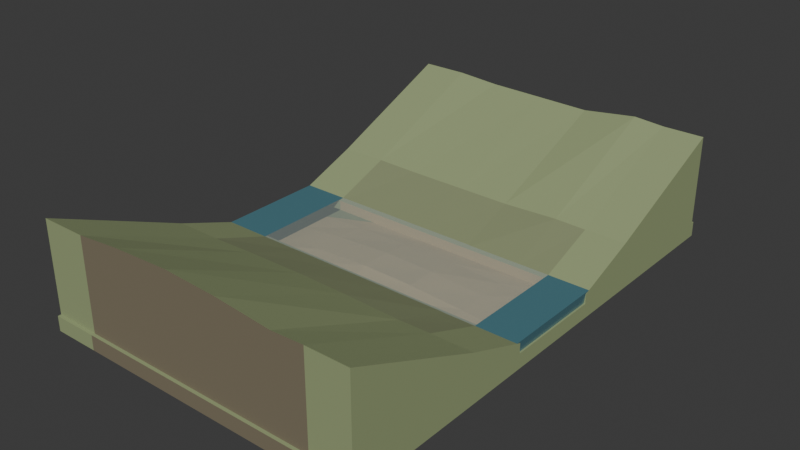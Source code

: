 # Source: source.blend  (saved by Blender 4.3.34; exported with 4.5.12 LTS)
import bpy
from mathutils import Matrix  # noqa: F401  (used for matrix-valued properties, if any)

bpy.ops.wm.read_factory_settings(use_empty=True)
scene = bpy.context.scene
scene.name = 'Scene'

# ---- collections
col_collection = bpy.data.collections.new('Collection'); scene.collection.children.link(col_collection)

# ---- materials (node trees are filled in below, after node groups)
mat_legacyearth = bpy.data.materials.new('LegacyEarth')
mat_legacyearth.diffuse_color = (0.3, 0.36, 0.18, 1.0)
mat_dampbank = bpy.data.materials.new('DampBank')
mat_dampbank.diffuse_color = (0.245, 0.28, 0.15, 1.0)
mat_cutbed = bpy.data.materials.new('CutBed')
mat_cutbed.diffuse_color = (0.2, 0.17, 0.11, 1.0)
mat_sediment = bpy.data.materials.new('Sediment')
mat_sediment.diffuse_color = (0.47, 0.36, 0.19, 1.0)
mat_legacywater = bpy.data.materials.new('LegacyWater')
mat_legacywater.diffuse_color = (0.075, 0.2, 0.24, 1.0)
mat_shoalwater = bpy.data.materials.new('ShoalWater')
mat_shoalwater.surface_render_method = 'BLENDED'
mat_shoalwater.blend_method = 'BLEND'
mat_shoalwater.diffuse_color = (0.7, 0.82, 0.78, 0.28)

# ---- material node trees
mat_legacyearth.use_nodes = True; mat_legacyearth.node_tree.nodes.clear()
_N = mat_legacyearth.node_tree.nodes; _L = mat_legacyearth.node_tree.links
n0 = _N.new('ShaderNodeBsdfPrincipled'); n0.name = 'Principled BSDF'; n0.location = (10, 300)
n0.inputs[0].default_value = (0.3, 0.36, 0.18, 1.0)
n0.inputs[2].default_value = 0.83
n1 = _N.new('ShaderNodeOutputMaterial'); n1.name = 'Material Output'; n1.location = (300, 300)
_L.new(n0.outputs[0], n1.inputs[0])
n1.is_active_output = True
mat_dampbank.use_nodes = True; mat_dampbank.node_tree.nodes.clear()
_N = mat_dampbank.node_tree.nodes; _L = mat_dampbank.node_tree.links
n0 = _N.new('ShaderNodeBsdfPrincipled'); n0.name = 'Principled BSDF'; n0.location = (10, 300)
n0.inputs[0].default_value = (0.245, 0.28, 0.15, 1.0)
n0.inputs[2].default_value = 0.91
n1 = _N.new('ShaderNodeOutputMaterial'); n1.name = 'Material Output'; n1.location = (300, 300)
_L.new(n0.outputs[0], n1.inputs[0])
n1.is_active_output = True
mat_cutbed.use_nodes = True; mat_cutbed.node_tree.nodes.clear()
_N = mat_cutbed.node_tree.nodes; _L = mat_cutbed.node_tree.links
n0 = _N.new('ShaderNodeBsdfPrincipled'); n0.name = 'Principled BSDF'; n0.location = (10, 300)
n0.inputs[0].default_value = (0.2, 0.17, 0.11, 1.0)
n0.inputs[2].default_value = 0.95
n1 = _N.new('ShaderNodeOutputMaterial'); n1.name = 'Material Output'; n1.location = (300, 300)
_L.new(n0.outputs[0], n1.inputs[0])
n1.is_active_output = True
mat_sediment.use_nodes = True; mat_sediment.node_tree.nodes.clear()
_N = mat_sediment.node_tree.nodes; _L = mat_sediment.node_tree.links
n0 = _N.new('ShaderNodeBsdfPrincipled'); n0.name = 'Principled BSDF'; n0.location = (10, 300)
n0.inputs[0].default_value = (0.47, 0.36, 0.19, 1.0)
n0.inputs[2].default_value = 0.9
n1 = _N.new('ShaderNodeOutputMaterial'); n1.name = 'Material Output'; n1.location = (300, 300)
_L.new(n0.outputs[0], n1.inputs[0])
n1.is_active_output = True
mat_legacywater.use_nodes = True; mat_legacywater.node_tree.nodes.clear()
_N = mat_legacywater.node_tree.nodes; _L = mat_legacywater.node_tree.links
n0 = _N.new('ShaderNodeBsdfPrincipled'); n0.name = 'Principled BSDF'; n0.location = (10, 300)
n0.inputs[0].default_value = (0.075, 0.2, 0.24, 1.0)
n0.inputs[2].default_value = 0.23
n1 = _N.new('ShaderNodeOutputMaterial'); n1.name = 'Material Output'; n1.location = (300, 300)
_L.new(n0.outputs[0], n1.inputs[0])
n1.is_active_output = True
mat_shoalwater.use_nodes = True; mat_shoalwater.node_tree.nodes.clear()
_N = mat_shoalwater.node_tree.nodes; _L = mat_shoalwater.node_tree.links
n0 = _N.new('ShaderNodeBsdfPrincipled'); n0.name = 'Principled BSDF'; n0.location = (10, 300)
n0.inputs[0].default_value = (0.7, 0.82, 0.78, 1.0)
n0.inputs[2].default_value = 0.0
n0.inputs[4].default_value = 0.28
n1 = _N.new('ShaderNodeOutputMaterial'); n1.name = 'Material Output'; n1.location = (300, 300)
_L.new(n0.outputs[0], n1.inputs[0])
n1.is_active_output = True

# ---- world
world_world = bpy.data.worlds.new('World'); scene.world = world_world
world_world.use_nodes = True; world_world.node_tree.nodes.clear()
_N = world_world.node_tree.nodes; _L = world_world.node_tree.links
n0 = _N.new('ShaderNodeOutputWorld'); n0.name = 'World Output'; n0.location = (300, 300)
n1 = _N.new('ShaderNodeBackground'); n1.name = 'Background'; n1.location = (10, 300)
n1.inputs[0].default_value = (0.05088, 0.05088, 0.05088, 1.0)
_L.new(n1.outputs[0], n0.inputs[0])
n0.is_active_output = True
world_world.color = (0.05088, 0.05088, 0.05088)
world_world.sun_shadow_jitter_overblur = 0.0

# ---- meshes
me_shoal_continuousterrain = bpy.data.meshes.new('Shoal_ContinuousTerrain')
me_shoal_continuousterrain.from_pydata([(-1.0, -1.52, 0.0), (-1.0, -1.52, 0.09), (-1.0, -1.5, 0.09), (-1.0, -1.5, 0.64), (-1.0, -0.68, 0.29), (-1.0, -0.3, 0.15), (-1.0, -0.3, 0.09), (-1.0, -0.18, 0.09), (-1.0, 0.0, 0.09), (-1.0, 0.18, 0.09), (-1.0, 0.3, 0.09), (-1.0, 0.3, 0.15), (-1.0, 0.68, 0.29), (-1.0, 1.5, 0.64), (-1.0, 1.5, 0.09), (-1.0, 1.52, 0.09), (-1.0, 1.52, 0.0), (-0.72, -1.52, 0.0), (-0.72, -1.52, 0.09), (-0.72, -1.5, 0.09), (-0.72, -1.5, 0.64), (-0.72, -0.68, 0.29), (-0.72, -0.3, 0.15), (-0.72, -0.3, 0.09), (-0.72, -0.18, 0.09), (-0.72, 0.0, 0.09), (-0.72, 0.18, 0.09), (-0.72, 0.3, 0.09), (-0.72, 0.3, 0.15), (-0.72, 0.68, 0.29), (-0.72, 1.5, 0.64), (-0.72, 1.5, 0.09), (-0.72, 1.52, 0.09), (-0.72, 1.52, 0.0), (-0.45, -1.52, 0.0), (-0.45, -1.52, 0.09), (-0.45, -1.5, 0.09), (-0.45, -1.5, 0.665), (-0.45, -0.68, 0.2975), (-0.45, -0.3, 0.15), (-0.45, -0.3, 0.09), (-0.45, -0.18, 0.1142), (-0.45, 0.0, 0.116), (-0.45, 0.18, 0.1012), (-0.45, 0.3, 0.09), (-0.45, 0.3, 0.15), (-0.45, 0.68, 0.2846), (-0.45, 1.5, 0.622), (-0.45, 1.5, 0.09), (-0.45, 1.52, 0.09), (-0.45, 1.52, 0.0), (-0.1, -1.52, 0.0), (-0.1, -1.52, 0.09), (-0.1, -1.5, 0.09), (-0.1, -1.5, 0.68), (-0.1, -0.68, 0.302), (-0.1, -0.3, 0.15), (-0.1, -0.3, 0.09), (-0.1, -0.18, 0.1319), (-0.1, 0.0, 0.135), (-0.1, 0.18, 0.1094), (-0.1, 0.3, 0.09), (-0.1, 0.3, 0.15), (-0.1, 0.68, 0.2828), (-0.1, 1.5, 0.616), (-0.1, 1.5, 0.09), (-0.1, 1.52, 0.09), (-0.1, 1.52, 0.0), (0.22, -1.52, 0.0), (0.22, -1.52, 0.09), (0.22, -1.5, 0.09), (0.22, -1.5, 0.665), (0.22, -0.68, 0.2975), (0.22, -0.3, 0.15), (0.22, -0.3, 0.09), (0.22, -0.18, 0.1272), (0.22, 0.0, 0.13), (0.22, 0.18, 0.1072), (0.22, 0.3, 0.09), (0.22, 0.3, 0.15), (0.22, 0.68, 0.281), (0.22, 1.5, 0.61), (0.22, 1.5, 0.09), (0.22, 1.52, 0.09), (0.22, 1.52, 0.0), (0.56, -1.52, 0.0), (0.56, -1.52, 0.09), (0.56, -1.5, 0.09), (0.56, -1.5, 0.632), (0.56, -0.68, 0.2876), (0.56, -0.3, 0.15), (0.56, -0.3, 0.09), (0.56, -0.18, 0.1067), (0.56, 0.0, 0.108), (0.56, 0.18, 0.09774), (0.56, 0.3, 0.09), (0.56, 0.3, 0.15), (0.56, 0.68, 0.2942), (0.56, 1.5, 0.654), (0.56, 1.5, 0.09), (0.56, 1.52, 0.09), (0.56, 1.52, 0.0), (0.75, -1.52, 0.0), (0.75, -1.52, 0.09), (0.75, -1.5, 0.09), (0.75, -1.5, 0.64), (0.75, -0.68, 0.29), (0.75, -0.3, 0.15), (0.75, -0.3, 0.09), (0.75, -0.18, 0.09), (0.75, 0.0, 0.09), (0.75, 0.18, 0.09), (0.75, 0.3, 0.09), (0.75, 0.3, 0.15), (0.75, 0.68, 0.29), (0.75, 1.5, 0.64), (0.75, 1.5, 0.09), (0.75, 1.52, 0.09), (0.75, 1.52, 0.0), (1.0, -1.52, 0.0), (1.0, -1.52, 0.09), (1.0, -1.5, 0.09), (1.0, -1.5, 0.64), (1.0, -0.68, 0.29), (1.0, -0.3, 0.15), (1.0, -0.3, 0.09), (1.0, -0.18, 0.09), (1.0, 0.0, 0.09), (1.0, 0.18, 0.09), (1.0, 0.3, 0.09), (1.0, 0.3, 0.15), (1.0, 0.68, 0.29), (1.0, 1.5, 0.64), (1.0, 1.5, 0.09), (1.0, 1.52, 0.09), (1.0, 1.52, 0.0)], [], [(16, 0, 1, 2, 3, 4, 5, 6, 7, 8, 9, 10, 11, 12, 13, 14, 15), (119, 135, 134, 133, 132, 131, 130, 129, 128, 127, 126, 125, 124, 123, 122, 121, 120), (0, 18, 1), (0, 17, 18), (1, 19, 2), (1, 18, 19), (2, 20, 3), (2, 19, 20), (3, 21, 4), (3, 20, 21), (4, 22, 5), (4, 21, 22), (5, 23, 6), (5, 22, 23), (6, 24, 7), (6, 23, 24), (7, 25, 8), (7, 24, 25), (8, 26, 9), (8, 25, 26), (9, 27, 10), (9, 26, 27), (10, 28, 11), (10, 27, 28), (11, 29, 12), (11, 28, 29), (12, 30, 13), (12, 29, 30), (13, 31, 14), (13, 30, 31), (14, 32, 15), (14, 31, 32), (15, 33, 16), (15, 32, 33), (16, 17, 0), (16, 33, 17), (17, 35, 18), (17, 34, 35), (18, 36, 19), (18, 35, 36), (19, 37, 20), (19, 36, 37), (20, 38, 21), (20, 37, 38), (21, 39, 22), (21, 38, 39), (22, 40, 23), (22, 39, 40), (23, 41, 24), (23, 40, 41), (24, 42, 25), (24, 41, 42), (25, 43, 26), (25, 42, 43), (26, 44, 27), (26, 43, 44), (27, 45, 28), (27, 44, 45), (28, 46, 29), (28, 45, 46), (29, 47, 30), (29, 46, 47), (30, 48, 31), (30, 47, 48), (31, 49, 32), (31, 48, 49), (32, 50, 33), (32, 49, 50), (33, 34, 17), (33, 50, 34), (34, 52, 35), (34, 51, 52), (35, 53, 36), (35, 52, 53), (36, 54, 37), (36, 53, 54), (37, 55, 38), (37, 54, 55), (38, 56, 39), (38, 55, 56), (39, 57, 40), (39, 56, 57), (40, 58, 41), (40, 57, 58), (41, 59, 42), (41, 58, 59), (42, 60, 43), (42, 59, 60), (43, 61, 44), (43, 60, 61), (44, 62, 45), (44, 61, 62), (45, 63, 46), (45, 62, 63), (46, 64, 47), (46, 63, 64), (47, 65, 48), (47, 64, 65), (48, 66, 49), (48, 65, 66), (49, 67, 50), (49, 66, 67), (50, 51, 34), (50, 67, 51), (51, 69, 52), (51, 68, 69), (52, 70, 53), (52, 69, 70), (53, 71, 54), (53, 70, 71), (54, 72, 55), (54, 71, 72), (55, 73, 56), (55, 72, 73), (56, 74, 57), (56, 73, 74), (57, 75, 58), (57, 74, 75), (58, 76, 59), (58, 75, 76), (59, 77, 60), (59, 76, 77), (60, 78, 61), (60, 77, 78), (61, 79, 62), (61, 78, 79), (62, 80, 63), (62, 79, 80), (63, 81, 64), (63, 80, 81), (64, 82, 65), (64, 81, 82), (65, 83, 66), (65, 82, 83), (66, 84, 67), (66, 83, 84), (67, 68, 51), (67, 84, 68), (68, 86, 69), (68, 85, 86), (69, 87, 70), (69, 86, 87), (70, 88, 71), (70, 87, 88), (71, 89, 72), (71, 88, 89), (72, 90, 73), (72, 89, 90), (73, 91, 74), (73, 90, 91), (74, 92, 75), (74, 91, 92), (75, 93, 76), (75, 92, 93), (76, 94, 77), (76, 93, 94), (77, 95, 78), (77, 94, 95), (78, 96, 79), (78, 95, 96), (79, 97, 80), (79, 96, 97), (80, 98, 81), (80, 97, 98), (81, 99, 82), (81, 98, 99), (82, 100, 83), (82, 99, 100), (83, 101, 84), (83, 100, 101), (84, 85, 68), (84, 101, 85), (85, 103, 86), (85, 102, 103), (86, 104, 87), (86, 103, 104), (87, 105, 88), (87, 104, 105), (88, 106, 89), (88, 105, 106), (89, 107, 90), (89, 106, 107), (90, 108, 91), (90, 107, 108), (91, 109, 92), (91, 108, 109), (92, 110, 93), (92, 109, 110), (93, 111, 94), (93, 110, 111), (94, 112, 95), (94, 111, 112), (95, 113, 96), (95, 112, 113), (96, 114, 97), (96, 113, 114), (97, 115, 98), (97, 114, 115), (98, 116, 99), (98, 115, 116), (99, 117, 100), (99, 116, 117), (100, 118, 101), (100, 117, 118), (101, 102, 85), (101, 118, 102), (102, 120, 103), (102, 119, 120), (103, 121, 104), (103, 120, 121), (104, 122, 105), (104, 121, 122), (105, 123, 106), (105, 122, 123), (106, 124, 107), (106, 123, 124), (107, 125, 108), (107, 124, 125), (108, 126, 109), (108, 125, 126), (109, 127, 110), (109, 126, 127), (110, 128, 111), (110, 127, 128), (111, 129, 112), (111, 128, 129), (112, 130, 113), (112, 129, 130), (113, 131, 114), (113, 130, 131), (114, 132, 115), (114, 131, 132), (115, 133, 116), (115, 132, 133), (116, 134, 117), (116, 133, 134), (117, 135, 118), (117, 134, 135), (118, 119, 102), (118, 135, 119)])
me_shoal_continuousterrain.polygons.foreach_set('material_index', [0, 0, 0, 0, 0, 0, 0, 0, 0, 0, 0, 0, 0, 0, 0, 0, 0, 0, 0, 0, 0, 0, 0, 0, 0, 0, 0, 0, 0, 0, 0, 0, 0, 0, 2, 2, 2, 2, 0, 0, 2, 2, 0, 0, 1, 1, 3, 3, 3, 3, 3, 3, 3, 3, 1, 3, 3, 3, 1, 1, 0, 0, 2, 2, 0, 0, 2, 2, 2, 2, 2, 2, 0, 0, 2, 2, 0, 0, 1, 1, 3, 3, 3, 3, 3, 3, 3, 3, 3, 3, 3, 3, 1, 1, 0, 0, 2, 2, 0, 0, 2, 2, 2, 2, 2, 2, 0, 0, 2, 2, 0, 0, 1, 1, 3, 3, 3, 3, 3, 3, 3, 3, 3, 3, 3, 3, 1, 1, 0, 0, 2, 2, 0, 0, 2, 2, 2, 2, 2, 2, 0, 0, 2, 2, 0, 0, 1, 1, 3, 3, 3, 3, 3, 3, 3, 3, 3, 3, 3, 3, 1, 1, 0, 0, 2, 2, 0, 0, 2, 2, 2, 2, 2, 2, 0, 0, 2, 2, 0, 0, 1, 1, 3, 3, 3, 1, 3, 3, 3, 3, 3, 3, 3, 3, 1, 1, 0, 0, 2, 2, 0, 0, 2, 2, 2, 2, 0, 0, 0, 0, 0, 0, 0, 0, 0, 0, 0, 0, 0, 0, 0, 0, 0, 0, 0, 0, 0, 0, 0, 0, 0, 0, 0, 0, 0, 0, 0, 0, 2, 2])
me_shoal_continuousterrain.materials.append(mat_legacyearth)
me_shoal_continuousterrain.materials.append(mat_dampbank)
me_shoal_continuousterrain.materials.append(mat_cutbed)
me_shoal_continuousterrain.materials.append(mat_sediment)
me_shoal_continuousterrain.update()
me_watersurface_runtime = bpy.data.meshes.new('WaterSurface_Runtime')
me_watersurface_runtime.from_pydata([(-0.99, -0.36, 0.09), (-0.99, -0.3, 0.09), (-0.99, -0.18, 0.09), (-0.99, 0.0, 0.09), (-0.99, 0.18, 0.09), (-0.99, 0.3, 0.09), (-0.99, 0.36, 0.09), (-1.0, 0.36, 0.16), (-1.0, -0.36, 0.16), (-0.72, -0.36, 0.09), (-0.72, -0.3, 0.09), (-0.72, -0.18, 0.09), (-0.72, 0.0, 0.09), (-0.72, 0.18, 0.09), (-0.72, 0.3, 0.09), (-0.72, 0.36, 0.09), (-0.72, 0.36, 0.16), (-0.72, -0.36, 0.16), (-0.45, -0.36, 0.09), (-0.45, -0.3, 0.09), (-0.45, -0.18, 0.1142), (-0.45, 0.0, 0.116), (-0.45, 0.18, 0.1012), (-0.45, 0.3, 0.09), (-0.45, 0.36, 0.09), (-0.45, 0.36, 0.16), (-0.45, -0.36, 0.16), (-0.1, -0.36, 0.09), (-0.1, -0.3, 0.09), (-0.1, -0.18, 0.1319), (-0.1, 0.0, 0.135), (-0.1, 0.18, 0.1094), (-0.1, 0.3, 0.09), (-0.1, 0.36, 0.09), (-0.1, 0.36, 0.16), (-0.1, -0.36, 0.16), (0.22, -0.36, 0.09), (0.22, -0.3, 0.09), (0.22, -0.18, 0.1272), (0.22, 0.0, 0.13), (0.22, 0.18, 0.1072), (0.22, 0.3, 0.09), (0.22, 0.36, 0.09), (0.22, 0.36, 0.16), (0.22, -0.36, 0.16), (0.56, -0.36, 0.09), (0.56, -0.3, 0.09), (0.56, -0.18, 0.1067), (0.56, 0.0, 0.108), (0.56, 0.18, 0.09774), (0.56, 0.3, 0.09), (0.56, 0.36, 0.09), (0.56, 0.36, 0.16), (0.56, -0.36, 0.16), (0.75, -0.36, 0.09), (0.75, -0.3, 0.09), (0.75, -0.18, 0.09), (0.75, 0.0, 0.09), (0.75, 0.18, 0.09), (0.75, 0.3, 0.09), (0.75, 0.36, 0.09), (0.75, 0.36, 0.16), (0.75, -0.36, 0.16), (0.99, -0.36, 0.09), (0.99, -0.3, 0.09), (0.99, -0.18, 0.09), (0.99, 0.0, 0.09), (0.99, 0.18, 0.09), (0.99, 0.3, 0.09), (0.99, 0.36, 0.09), (1.0, 0.36, 0.16), (1.0, -0.36, 0.16)], [], [(8, 7, 6, 5, 4, 3, 2, 1, 0), (63, 64, 65, 66, 67, 68, 69, 70, 71), (0, 1, 10), (0, 10, 9), (1, 2, 11), (1, 11, 10), (2, 3, 12), (2, 12, 11), (3, 4, 13), (3, 13, 12), (4, 5, 14), (4, 14, 13), (5, 6, 15), (5, 15, 14), (6, 7, 16), (6, 16, 15), (7, 8, 17), (7, 17, 16), (8, 0, 9), (8, 9, 17), (9, 10, 19), (9, 19, 18), (10, 11, 20), (10, 20, 19), (11, 12, 21), (11, 21, 20), (12, 13, 22), (12, 22, 21), (13, 14, 23), (13, 23, 22), (14, 15, 24), (14, 24, 23), (15, 16, 25), (15, 25, 24), (16, 17, 26), (16, 26, 25), (17, 9, 18), (17, 18, 26), (18, 19, 28), (18, 28, 27), (19, 20, 29), (19, 29, 28), (20, 21, 30), (20, 30, 29), (21, 22, 31), (21, 31, 30), (22, 23, 32), (22, 32, 31), (23, 24, 33), (23, 33, 32), (24, 25, 34), (24, 34, 33), (25, 26, 35), (25, 35, 34), (26, 18, 27), (26, 27, 35), (27, 28, 37), (27, 37, 36), (28, 29, 38), (28, 38, 37), (29, 30, 39), (29, 39, 38), (30, 31, 40), (30, 40, 39), (31, 32, 41), (31, 41, 40), (32, 33, 42), (32, 42, 41), (33, 34, 43), (33, 43, 42), (34, 35, 44), (34, 44, 43), (35, 27, 36), (35, 36, 44), (36, 37, 46), (36, 46, 45), (37, 38, 47), (37, 47, 46), (38, 39, 48), (38, 48, 47), (39, 40, 49), (39, 49, 48), (40, 41, 50), (40, 50, 49), (41, 42, 51), (41, 51, 50), (42, 43, 52), (42, 52, 51), (43, 44, 53), (43, 53, 52), (44, 36, 45), (44, 45, 53), (45, 46, 55), (45, 55, 54), (46, 47, 56), (46, 56, 55), (47, 48, 57), (47, 57, 56), (48, 49, 58), (48, 58, 57), (49, 50, 59), (49, 59, 58), (50, 51, 60), (50, 60, 59), (51, 52, 61), (51, 61, 60), (52, 53, 62), (52, 62, 61), (53, 45, 54), (53, 54, 62), (54, 55, 64), (54, 64, 63), (55, 56, 65), (55, 65, 64), (56, 57, 66), (56, 66, 65), (57, 58, 67), (57, 67, 66), (58, 59, 68), (58, 68, 67), (59, 60, 69), (59, 69, 68), (60, 61, 70), (60, 70, 69), (61, 62, 71), (61, 71, 70), (62, 54, 63), (62, 63, 71)])
me_watersurface_runtime.polygons.foreach_set('material_index', [0, 0, 0, 0, 0, 0, 0, 0, 0, 0, 0, 0, 0, 0, 0, 0, 0, 0, 0, 0, 1, 1, 1, 1, 1, 1, 1, 1, 1, 1, 1, 1, 1, 1, 1, 1, 1, 1, 1, 1, 1, 1, 1, 1, 1, 1, 1, 1, 1, 1, 1, 1, 1, 1, 1, 1, 1, 1, 1, 1, 1, 1, 1, 1, 1, 1, 1, 1, 1, 1, 1, 1, 1, 1, 1, 1, 1, 1, 1, 1, 1, 1, 1, 1, 1, 1, 1, 1, 1, 1, 1, 1, 1, 1, 1, 1, 1, 1, 1, 1, 1, 1, 1, 1, 1, 1, 1, 1, 1, 1, 0, 0, 0, 0, 0, 0, 0, 0, 0, 0, 0, 0, 0, 0, 0, 0, 0, 0])
me_watersurface_runtime.materials.append(mat_legacywater)
me_watersurface_runtime.materials.append(mat_shoalwater)
me_watersurface_runtime.update()

# ---- objects
ob_submergedsedimentshoal = bpy.data.objects.new('SubmergedSedimentShoal', None)
ob_shoal_continuousterrain = bpy.data.objects.new('Shoal_ContinuousTerrain', me_shoal_continuousterrain)
ob_watersurface_runtime = bpy.data.objects.new('WaterSurface_Runtime', me_watersurface_runtime)

# ---- transforms, parenting, visibility, modifiers, constraints
ob_submergedsedimentshoal.location = (0.0, 0.0, 0.0)
ob_shoal_continuousterrain.parent = ob_submergedsedimentshoal
ob_shoal_continuousterrain.location = (0.0, 0.0, 0.0)
ob_watersurface_runtime.parent = ob_submergedsedimentshoal
ob_watersurface_runtime.location = (0.0, 0.0, 0.0)

# ---- collection membership
scene.collection.objects.link(ob_submergedsedimentshoal)
scene.collection.objects.link(ob_shoal_continuousterrain)
scene.collection.objects.link(ob_watersurface_runtime)

# ---- scene / render settings (as saved in the file)
scene.frame_start = 1; scene.frame_end = 250; scene.frame_set(1)
scene.render.engine = 'CYCLES'
scene.render.use_compositing = False
scene.cycles.use_denoising = False
scene.cycles.samples = 128
scene.cycles.use_adaptive_sampling = False
bpy.context.view_layer.update()

# ---- added for rendering (the .blend has no active camera and no usable light): camera, sun
cam_auto = bpy.data.cameras.new('AutoCamera')
cam_auto.lens = 50.0
cam_auto.sensor_width = 36.0
cam_auto.clip_end = 1000.0
ob_auto_camera = bpy.data.objects.new('AutoCamera', cam_auto)
scene.collection.objects.link(ob_auto_camera)
ob_auto_camera.location = (3.42508, -4.1101, 3.08006)
ob_auto_camera.rotation_euler = (1.09748, -7.21219e-08, 0.694738)
scene.camera = ob_auto_camera
light_auto_sun = bpy.data.lights.new('AutoSun', 'SUN')
light_auto_sun.energy = 3.0
light_auto_sun.angle = 0.0523599
ob_auto_sun = bpy.data.objects.new('AutoSun', light_auto_sun)
scene.collection.objects.link(ob_auto_sun)
ob_auto_sun.rotation_euler = (0.872665, 0.174533, 0.523599)
bpy.context.view_layer.update()
